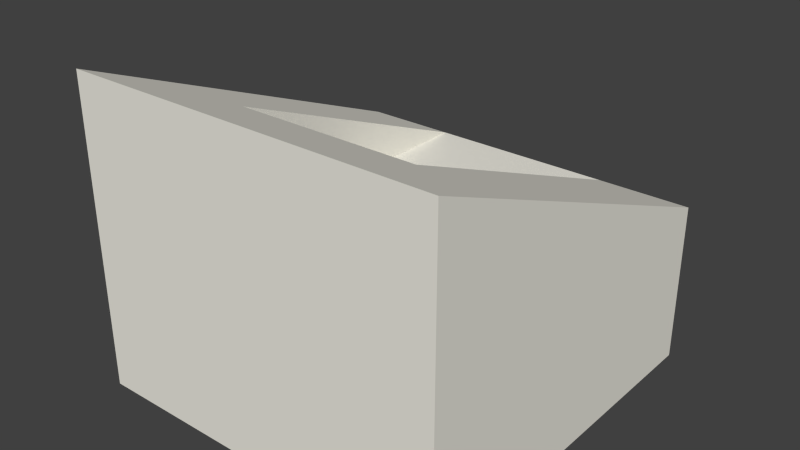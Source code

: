 # Source: road-tunnelStraight.blend  (saved by Blender 2.73.0; exported with 4.5.12 LTS)
import bpy
from mathutils import Matrix  # noqa: F401  (used for matrix-valued properties, if any)

bpy.ops.wm.read_factory_settings(use_empty=True)
scene = bpy.context.scene
scene.name = 'Scene'

# ---- collections
col_collection_1 = bpy.data.collections.new('Collection 1'); scene.collection.children.link(col_collection_1)

# ---- materials (node trees are filled in below, after node groups)
mat_brown_014 = bpy.data.materials.new('Brown.014')
mat_brown_014.alpha_threshold = 0.0
mat_brown_014.use_transparent_shadow = False
mat_brown_014.diffuse_color = (0.7294, 0.549, 0.3647, 1.0)
mat_brown_014.specular_color = (0.3294, 0.3294, 0.3294)
mat_brown_014.roughness = 0.5
mat_2_012 = bpy.data.materials.new('_2.012')
mat_2_012.alpha_threshold = 0.0
mat_2_012.use_transparent_shadow = False
mat_2_012.diffuse_color = (0.8471, 0.8275, 0.749, 1.0)
mat_2_012.specular_color = (0.3294, 0.3294, 0.3294)
mat_2_012.roughness = 0.5
mat_1_007 = bpy.data.materials.new('_1.007')
mat_1_007.alpha_threshold = 0.0
mat_1_007.use_transparent_shadow = False
mat_1_007.diffuse_color = (0.4118, 0.4118, 0.4118, 1.0)
mat_1_007.specular_color = (0.3294, 0.3294, 0.3294)
mat_1_007.roughness = 0.5

# ---- material node trees

# ---- world
world_world = bpy.data.worlds.new('World'); scene.world = world_world
world_world.color = (0.05088, 0.05088, 0.05088)
world_world.use_sun_shadow = False
world_world.sun_shadow_jitter_overblur = 0.0
world_world.cycles.sampling_method = 'MANUAL'
world_world.cycles.sample_map_resolution = 256

# ---- meshes
me_group137_002 = bpy.data.meshes.new('Group137.002')
me_group137_002.from_pydata([(-0.473, 0.6303, -0.4654), (0.527, 0.6303, -0.4654), (-0.473, -0.3697, -0.4654), (0.527, -0.3697, 0.3646), (0.277, -0.1197, 0.2646), (0.2097, -0.1197, 0.1973), (0.2097, -0.1197, -0.03544), (0.277, -0.1197, -0.03544), (0.527, 0.6303, -0.03544), (0.527, -0.3697, -0.4654), (-0.473, 0.6303, -0.03544), (-0.473, -0.3697, 0.3646), (-0.223, -0.1197, -0.03544), (-0.223, 0.6303, -0.03544), (-0.223, -0.1197, 0.2646), (-0.1557, -0.1197, -0.03544), (0.277, 0.6303, -0.03544), (-0.1557, -0.3397, -0.03544), (-0.1557, -0.1197, 0.1973), (-0.1557, -0.3397, 0.1973), (0.2097, -0.3397, -0.03544), (0.2097, -0.3397, 0.1973)], [], [(12, 13, 14), (4, 14, 13, 10, 11, 3, 8, 16), (5, 21, 19, 18), (6, 7, 16, 13, 12, 15, 17, 20), (4, 16, 7), (8, 10, 13, 16), (0, 10, 8, 1), (15, 18, 19, 17), (10, 0, 2, 11), (3, 11, 2, 9), (9, 2, 0, 1), (19, 21, 20, 17), (3, 9, 1, 8), (4, 7, 6, 5, 18, 15, 12, 14), (5, 6, 20, 21)])
me_group137_002.polygons.foreach_set('material_index', [1, 1, 1, 1, 1, 1, 1, 1, 1, 1, 0, 2, 1, 1, 1])
_uv = me_group137_002.uv_layers.new(name='UVMap')
_uv.uv.foreach_set('vector', [-29.53, 16.93, 2.933e-07, 16.93, -29.53, 28.74, 9.843, 38.09, 29.53, 38.09, 29.53, 6.287, 39.37, 6.287, 39.37, 48.69, 6.206e-07, 48.69, 0.0, 6.287, 9.843, 6.287, -12.49, 29.53, -12.49, 38.19, -26.88, 38.19, -26.88, 29.53, 12.49, 29.53, 9.843, 29.53, 9.843, -2.933e-07, 29.53, -2.933e-07, 29.53, 29.53, 26.88, 29.53, 26.88, 38.19, 12.49, 38.19, 29.53, 28.74, -4.4e-07, 16.93, 29.53, 16.93, 0.0, 16.93, 39.37, 16.93, 29.53, 16.93, 9.843, 16.93, 39.37, 0.0, 39.37, 16.93, 0.0, 16.93, 0.0, 0.0, -29.53, 16.93, -29.53, 26.09, -38.19, 26.09, -38.19, 16.93, 5.867e-07, 16.93, 0.0, 0.0, 39.37, 0.0, 39.37, 32.68, -1.956e-07, 32.68, -39.37, 32.68, -39.37, 0.0, -1.137e-13, 0.0, -1.137e-13, 39.37, -39.37, 39.37, -39.37, 0.0, 0.0, 0.0, 26.88, 26.09, 12.49, 26.09, 12.49, 16.93, 26.88, 16.93, -39.37, 32.68, -39.37, 0.0, 0.0, 0.0, 0.0, 16.93, 9.843, 28.74, 9.843, 16.93, 12.49, 16.93, 12.49, 26.09, 26.88, 26.09, 26.88, 16.93, 29.53, 16.93, 29.53, 28.74, 29.53, 26.09, 29.53, 16.93, 38.19, 16.93, 38.19, 26.09])
me_group137_002.materials.append(mat_brown_014)
me_group137_002.materials.append(mat_2_012)
me_group137_002.materials.append(mat_1_007)
me_group137_002.use_remesh_preserve_volume = False
me_group137_002.use_remesh_preserve_attributes = False
me_group137_002.use_mirror_vertex_groups = False
me_group137_002.update()

# ---- objects
ob_group137 = bpy.data.objects.new('Group137', me_group137_002)

# ---- transforms, parenting, visibility, modifiers, constraints
ob_group137.location = (0.0, 0.0, 0.0)
ob_group137.lineart.crease_threshold = 0.0

# ---- collection membership
col_collection_1.objects.link(ob_group137)

# ---- scene / render settings (as saved in the file)
scene.frame_start = 1; scene.frame_end = 250; scene.frame_set(3)
scene.render.engine = 'BLENDER_EEVEE_NEXT'
scene.render.resolution_percentage = 50
scene.render.dither_intensity = 0.0
scene.cycles.use_denoising = False
scene.cycles.samples = 10
scene.cycles.sampling_pattern = 'TABULATED_SOBOL'
scene.cycles.light_sampling_threshold = 0.0
scene.cycles.use_adaptive_sampling = False
scene.cycles.use_light_tree = False
scene.cycles.blur_glossy = 0.0
scene.cycles.pixel_filter_type = 'GAUSSIAN'
scene.cycles.sample_clamp_indirect = 0.0
scene.view_settings.view_transform = 'Standard'
bpy.context.view_layer.update()

# ---- added for rendering (the .blend has no active camera and no usable light): camera, sun
cam_auto = bpy.data.cameras.new('AutoCamera')
cam_auto.lens = 50.0
cam_auto.sensor_width = 36.0
cam_auto.clip_end = 1000.0
ob_auto_camera = bpy.data.objects.new('AutoCamera', cam_auto)
scene.collection.objects.link(ob_auto_camera)
ob_auto_camera.location = (1.5442, -1.69034, 1.1633)
ob_auto_camera.rotation_euler = (1.09748, -7.21219e-08, 0.694738)
scene.camera = ob_auto_camera
light_auto_sun = bpy.data.lights.new('AutoSun', 'SUN')
light_auto_sun.energy = 3.0
light_auto_sun.angle = 0.0523599
ob_auto_sun = bpy.data.objects.new('AutoSun', light_auto_sun)
scene.collection.objects.link(ob_auto_sun)
ob_auto_sun.rotation_euler = (0.872665, 0.174533, 0.523599)
bpy.context.view_layer.update()
